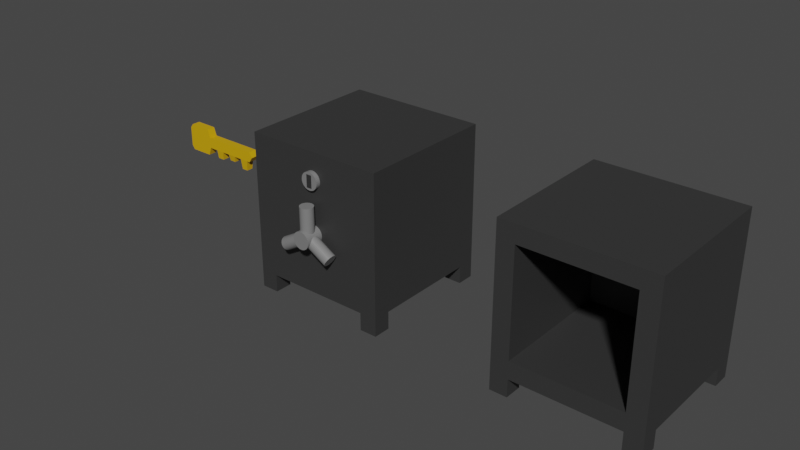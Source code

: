 # Source: SafeandKey.blend  (saved by Blender 3.3.6; exported with 4.5.12 LTS)
import bpy
from mathutils import Matrix  # noqa: F401  (used for matrix-valued properties, if any)

bpy.ops.wm.read_factory_settings(use_empty=True)
scene = bpy.context.scene
scene.name = 'Scene'

# ---- collections
col_collection = bpy.data.collections.new('Collection'); scene.collection.children.link(col_collection)

# ---- materials (node trees are filled in below, after node groups)
mat_gold = bpy.data.materials.new('Gold')
mat_gold.use_transparent_shadow = False
mat_dark_grey = bpy.data.materials.new('Dark Grey')
mat_dark_grey.use_transparent_shadow = False
mat_light_grey = bpy.data.materials.new('Light Grey')
mat_light_grey.use_transparent_shadow = False
mat_darker_grey = bpy.data.materials.new('Darker Grey')
mat_darker_grey.use_transparent_shadow = False

# ---- material node trees
mat_gold.use_nodes = True; mat_gold.node_tree.nodes.clear()
_N = mat_gold.node_tree.nodes; _L = mat_gold.node_tree.links
n0 = _N.new('ShaderNodeBsdfPrincipled'); n0.name = 'Principled BSDF'; n0.location = (10, 300)
n0.distribution = 'GGX'
n0.subsurface_method = 'RANDOM_WALK_SKIN'
n0.inputs[0].default_value = (0.6731, 0.3818, 0.001078, 1.0)
n0.inputs[3].default_value = 1.45
n0.inputs[27].default_value = (0.0, 0.0, 0.0, 1.0)
n0.inputs[28].default_value = 1.0
n1 = _N.new('ShaderNodeOutputMaterial'); n1.name = 'Material Output'; n1.location = (300, 300)
_L.new(n0.outputs[0], n1.inputs[0])
n1.is_active_output = True
mat_dark_grey.use_nodes = True; mat_dark_grey.node_tree.nodes.clear()
_N = mat_dark_grey.node_tree.nodes; _L = mat_dark_grey.node_tree.links
n0 = _N.new('ShaderNodeBsdfPrincipled'); n0.name = 'Principled BSDF'; n0.location = (10, 300)
n0.distribution = 'GGX'
n0.subsurface_method = 'RANDOM_WALK_SKIN'
n0.inputs[0].default_value = (0.03583, 0.03583, 0.03583, 1.0)
n0.inputs[3].default_value = 1.45
n0.inputs[27].default_value = (0.0, 0.0, 0.0, 1.0)
n0.inputs[28].default_value = 1.0
n1 = _N.new('ShaderNodeOutputMaterial'); n1.name = 'Material Output'; n1.location = (300, 300)
_L.new(n0.outputs[0], n1.inputs[0])
n1.is_active_output = True
mat_light_grey.use_nodes = True; mat_light_grey.node_tree.nodes.clear()
_N = mat_light_grey.node_tree.nodes; _L = mat_light_grey.node_tree.links
n0 = _N.new('ShaderNodeBsdfPrincipled'); n0.name = 'Principled BSDF'; n0.location = (10, 300)
n0.distribution = 'GGX'
n0.subsurface_method = 'RANDOM_WALK_SKIN'
n0.inputs[0].default_value = (0.2, 0.2, 0.2, 1.0)
n0.inputs[3].default_value = 1.45
n0.inputs[27].default_value = (0.0, 0.0, 0.0, 1.0)
n0.inputs[28].default_value = 1.0
n1 = _N.new('ShaderNodeOutputMaterial'); n1.name = 'Material Output'; n1.location = (300, 300)
_L.new(n0.outputs[0], n1.inputs[0])
n1.is_active_output = True
mat_darker_grey.use_nodes = True; mat_darker_grey.node_tree.nodes.clear()
_N = mat_darker_grey.node_tree.nodes; _L = mat_darker_grey.node_tree.links
n0 = _N.new('ShaderNodeBsdfPrincipled'); n0.name = 'Principled BSDF'; n0.location = (10, 300)
n0.distribution = 'GGX'
n0.subsurface_method = 'RANDOM_WALK_SKIN'
n0.inputs[0].default_value = (0.03, 0.03, 0.03, 1.0)
n0.inputs[3].default_value = 1.45
n0.inputs[27].default_value = (0.0, 0.0, 0.0, 1.0)
n0.inputs[28].default_value = 1.0
n1 = _N.new('ShaderNodeOutputMaterial'); n1.name = 'Material Output'; n1.location = (300, 300)
_L.new(n0.outputs[0], n1.inputs[0])
n1.is_active_output = True

# ---- world
world_world = bpy.data.worlds.new('World'); scene.world = world_world
world_world.use_nodes = True; world_world.node_tree.nodes.clear()
_N = world_world.node_tree.nodes; _L = world_world.node_tree.links
n0 = _N.new('ShaderNodeOutputWorld'); n0.name = 'World Output'; n0.location = (300, 300)
n1 = _N.new('ShaderNodeBackground'); n1.name = 'Background'; n1.location = (10, 300)
n1.inputs[0].default_value = (0.05088, 0.05088, 0.05088, 1.0)
_L.new(n1.outputs[0], n0.inputs[0])
n0.is_active_output = True
world_world.color = (0.05088, 0.05088, 0.05088)
world_world.use_sun_shadow = False
world_world.sun_shadow_jitter_overblur = 0.0

# ---- meshes
me_cube_001 = bpy.data.meshes.new('Cube.001')
me_cube_001.from_pydata([(-1.0, -1.0, -0.63), (-1.0, -1.0, 0.63), (-1.0, 1.0, -0.63), (-1.0, 1.0, 0.63), (0.6407, -1.0, -0.63), (0.6576, -1.0, 0.63), (0.6407, 1.0, -0.63), (0.6576, 1.0, 0.63), (0.5271, 1.0, -0.63), (0.2771, 1.0, -0.63), (0.02713, 1.0, -0.63), (-0.2229, 1.0, -0.63), (-0.4729, 1.0, -0.63), (-0.7229, 1.0, -0.63), (-0.8336, 1.0, -0.63), (-0.8336, 1.0, 0.63), (-0.7229, 1.0, 0.63), (-0.4729, 1.0, 0.63), (-0.2229, 1.0, 0.63), (0.02713, 1.0, 0.63), (0.2771, 1.0, 0.63), (0.5271, 1.0, 0.63), (-0.8336, -1.0, -0.63), (-0.7229, -1.0, -0.63), (-0.4729, -1.0, -0.63), (-0.2229, -1.0, -0.63), (0.02713, -1.0, -0.63), (0.2771, -1.0, -0.63), (0.5271, -1.0, -0.63), (0.5271, -1.0, 0.63), (0.2771, -1.0, 0.63), (0.02713, -1.0, 0.63), (-0.2229, -1.0, 0.63), (-0.4729, -1.0, 0.63), (-0.7229, -1.0, 0.63), (-0.8336, -1.0, 0.63), (0.4983, 0.7692, -1.864), (0.306, 0.7692, -1.864), (0.306, -0.7692, -1.864), (0.4983, -0.7692, -1.864), (-0.002708, 0.7613, -1.354), (-0.193, 0.7613, -1.354), (-0.193, -0.7613, -1.354), (-0.002708, -0.7613, -1.354), (-0.4969, 0.8081, -1.616), (-0.6989, 0.8081, -1.616), (-0.6989, -0.8081, -1.616), (-0.4969, -0.8081, -1.616), (-1.74, 1.0, -1.596), (-1.74, -1.0, -1.596), (-1.74, -1.0, 1.596), (-1.74, 1.0, 1.596), (-1.082, 1.0, -1.596), (-1.082, 1.0, 1.596), (-1.082, -1.0, 1.596), (-1.082, -1.0, -1.596), (-1.821, 1.0, -1.133), (-1.821, -1.0, -1.133), (-1.821, -1.0, 1.133), (-1.821, 1.0, 1.133), (-1.0, -1.0, 0.0), (-1.0, 1.0, 0.0), (0.7443, 1.0, 0.0), (0.7443, -1.0, 0.0), (0.5271, -1.0, 0.0), (0.2771, -1.0, 0.0), (0.02713, -1.0, 0.0), (-0.2229, -1.0, 0.0), (-0.4729, -1.0, 0.0), (-0.7229, -1.0, 0.0), (-0.8336, -1.0, 0.0), (-0.8336, 1.0, 0.0), (-0.7229, 1.0, 0.0), (-0.4729, 1.0, 0.0), (-0.2229, 1.0, 0.0), (0.02713, 1.0, 0.0), (0.2771, 1.0, 0.0), (0.5271, 1.0, 0.0), (-1.74, -1.0, 0.0), (-1.74, 1.0, 0.0), (-1.082, -1.0, 0.0), (-1.082, 1.0, 0.0), (-1.821, -1.0, 0.0), (-1.821, 1.0, 0.0)], [], [(81, 52, 48, 79), (77, 21, 7, 62), (62, 7, 5, 63), (70, 35, 1, 60), (8, 6, 4, 28), (15, 3, 1, 35), (7, 21, 29, 5), (21, 20, 30, 29), (20, 19, 31, 30), (19, 18, 32, 31), (18, 17, 33, 32), (17, 16, 34, 33), (16, 15, 35, 34), (2, 14, 22, 0), (14, 13, 23, 22), (12, 24, 47, 44), (12, 11, 25, 24), (10, 26, 43, 40), (10, 9, 27, 26), (28, 27, 38, 39), (63, 5, 29, 64), (64, 29, 30, 65), (65, 30, 31, 66), (66, 31, 32, 67), (67, 32, 33, 68), (68, 33, 34, 69), (69, 34, 35, 70), (61, 3, 15, 71), (71, 15, 16, 72), (72, 16, 17, 73), (73, 17, 18, 74), (74, 18, 19, 75), (75, 19, 20, 76), (76, 20, 21, 77), (37, 36, 39, 38), (27, 9, 37, 38), (9, 8, 36, 37), (8, 28, 39, 36), (41, 40, 43, 42), (26, 25, 42, 43), (25, 11, 41, 42), (11, 10, 40, 41), (45, 44, 47, 46), (13, 12, 44, 45), (24, 23, 46, 47), (23, 13, 45, 46), (79, 48, 56, 83), (80, 54, 50, 78), (54, 53, 51, 50), (52, 55, 49, 48), (2, 0, 55, 52), (1, 3, 53, 54), (60, 1, 54, 80), (61, 2, 52, 81), (82, 58, 59, 83), (78, 50, 58, 82), (50, 51, 59, 58), (48, 49, 57, 56), (49, 78, 82, 57), (57, 82, 83, 56), (3, 61, 81, 53), (0, 60, 80, 55), (55, 80, 78, 49), (51, 79, 83, 59), (9, 76, 77, 8), (10, 75, 76, 9), (11, 74, 75, 10), (12, 73, 74, 11), (13, 72, 73, 12), (14, 71, 72, 13), (2, 61, 71, 14), (23, 69, 70, 22), (24, 68, 69, 23), (25, 67, 68, 24), (26, 66, 67, 25), (27, 65, 66, 26), (28, 64, 65, 27), (4, 63, 64, 28), (22, 70, 60, 0), (6, 62, 63, 4), (8, 77, 62, 6), (53, 81, 79, 51)])
_uv = me_cube_001.uv_layers.new(name='UVMap')
_uv.uv.foreach_set('vector', [0.5, 0.25, 0.375, 0.25, 0.375, 0.25, 0.5, 0.25, 0.5, 0.4688, 0.625, 0.4688, 0.625, 0.5, 0.5, 0.5, 0.5, 0.5, 0.625, 0.5, 0.625, 0.75, 0.5, 0.75, 0.5, 0.9688, 0.625, 0.9688, 0.625, 1.0, 0.5, 1.0, 0.3438, 0.5, 0.375, 0.5, 0.375, 0.75, 0.3438, 0.75, 0.8438, 0.5, 0.875, 0.5, 0.875, 0.75, 0.8438, 0.75, 0.625, 0.5, 0.6562, 0.5, 0.6562, 0.75, 0.625, 0.75, 0.6562, 0.5, 0.6875, 0.5, 0.6875, 0.75, 0.6562, 0.75, 0.6875, 0.5, 0.7188, 0.5, 0.7188, 0.75, 0.6875, 0.75, 0.7188, 0.5, 0.75, 0.5, 0.75, 0.75, 0.7188, 0.75, 0.75, 0.5, 0.7812, 0.5, 0.7812, 0.75, 0.75, 0.75, 0.7812, 0.5, 0.8125, 0.5, 0.8125, 0.75, 0.7812, 0.75, 0.8125, 0.5, 0.8438, 0.5, 0.8438, 0.75, 0.8125, 0.75, 0.125, 0.5, 0.1562, 0.5, 0.1562, 0.75, 0.125, 0.75, 0.1562, 0.5, 0.1875, 0.5, 0.1875, 0.75, 0.1562, 0.75, 0.2188, 0.5, 0.2188, 0.75, 0.2188, 0.75, 0.2188, 0.5, 0.2188, 0.5, 0.25, 0.5, 0.25, 0.75, 0.2188, 0.75, 0.2812, 0.5, 0.2812, 0.75, 0.2812, 0.75, 0.2812, 0.5, 0.2812, 0.5, 0.3125, 0.5, 0.3125, 0.75, 0.2812, 0.75, 0.375, 0.7812, 0.375, 0.8125, 0.375, 0.8125, 0.375, 0.7812, 0.5, 0.75, 0.625, 0.75, 0.625, 0.7812, 0.5, 0.7812, 0.5, 0.7812, 0.625, 0.7812, 0.625, 0.8125, 0.5, 0.8125, 0.5, 0.8125, 0.625, 0.8125, 0.625, 0.8438, 0.5, 0.8438, 0.5, 0.8438, 0.625, 0.8438, 0.625, 0.875, 0.5, 0.875, 0.5, 0.875, 0.625, 0.875, 0.625, 0.9062, 0.5, 0.9062, 0.5, 0.9062, 0.625, 0.9062, 0.625, 0.9375, 0.5, 0.9375, 0.5, 0.9375, 0.625, 0.9375, 0.625, 0.9688, 0.5, 0.9688, 0.5, 0.25, 0.625, 0.25, 0.625, 0.2812, 0.5, 0.2812, 0.5, 0.2812, 0.625, 0.2812, 0.625, 0.3125, 0.5, 0.3125, 0.5, 0.3125, 0.625, 0.3125, 0.625, 0.3438, 0.5, 0.3438, 0.5, 0.3438, 0.625, 0.3438, 0.625, 0.375, 0.5, 0.375, 0.5, 0.375, 0.625, 0.375, 0.625, 0.4062, 0.5, 0.4062, 0.5, 0.4062, 0.625, 0.4062, 0.625, 0.4375, 0.5, 0.4375, 0.5, 0.4375, 0.625, 0.4375, 0.625, 0.4688, 0.5, 0.4688, 0.3125, 0.5, 0.3438, 0.5, 0.3438, 0.75, 0.3125, 0.75, 0.3125, 0.75, 0.3125, 0.5, 0.3125, 0.5, 0.3125, 0.75, 0.375, 0.4375, 0.375, 0.4688, 0.375, 0.4688, 0.375, 0.4375, 0.3438, 0.5, 0.3438, 0.75, 0.3438, 0.75, 0.3438, 0.5, 0.25, 0.5, 0.2812, 0.5, 0.2812, 0.75, 0.25, 0.75, 0.375, 0.8438, 0.375, 0.875, 0.375, 0.875, 0.375, 0.8438, 0.25, 0.75, 0.25, 0.5, 0.25, 0.5, 0.25, 0.75, 0.375, 0.375, 0.375, 0.4062, 0.375, 0.4062, 0.375, 0.375, 0.1875, 0.5, 0.2188, 0.5, 0.2188, 0.75, 0.1875, 0.75, 0.375, 0.3125, 0.375, 0.3438, 0.375, 0.3438, 0.375, 0.3125, 0.375, 0.9062, 0.375, 0.9375, 0.375, 0.9375, 0.375, 0.9062, 0.1875, 0.75, 0.1875, 0.5, 0.1875, 0.5, 0.1875, 0.75, 0.5, 0.25, 0.375, 0.25, 0.375, 0.25, 0.5, 0.25, 0.5, 1.0, 0.625, 1.0, 0.625, 1.0, 0.5, 1.0, 0.875, 0.75, 0.875, 0.5, 0.875, 0.5, 0.875, 0.75, 0.125, 0.5, 0.125, 0.75, 0.125, 0.75, 0.125, 0.5, 0.125, 0.5, 0.125, 0.75, 0.125, 0.75, 0.125, 0.5, 0.875, 0.75, 0.875, 0.5, 0.875, 0.5, 0.875, 0.75, 0.5, 1.0, 0.625, 1.0, 0.625, 1.0, 0.5, 1.0, 0.5, 0.25, 0.375, 0.25, 0.375, 0.25, 0.5, 0.25, 0.5, 0.0, 0.625, 0.0, 0.625, 0.25, 0.5, 0.25, 0.5, 1.0, 0.625, 1.0, 0.625, 1.0, 0.5, 1.0, 0.875, 0.75, 0.875, 0.5, 0.875, 0.5, 0.875, 0.75, 0.125, 0.5, 0.125, 0.75, 0.125, 0.75, 0.125, 0.5, 0.375, 1.0, 0.5, 1.0, 0.5, 1.0, 0.375, 1.0, 0.375, 0.0, 0.5, 0.0, 0.5, 0.25, 0.375, 0.25, 0.625, 0.25, 0.5, 0.25, 0.5, 0.25, 0.625, 0.25, 0.375, 1.0, 0.5, 1.0, 0.5, 1.0, 0.375, 1.0, 0.375, 1.0, 0.5, 1.0, 0.5, 1.0, 0.375, 1.0, 0.625, 0.25, 0.5, 0.25, 0.5, 0.25, 0.625, 0.25, 0.375, 0.4375, 0.5, 0.4375, 0.5, 0.4688, 0.375, 0.4688, 0.375, 0.4062, 0.5, 0.4062, 0.5, 0.4375, 0.375, 0.4375, 0.375, 0.375, 0.5, 0.375, 0.5, 0.4062, 0.375, 0.4062, 0.375, 0.3438, 0.5, 0.3438, 0.5, 0.375, 0.375, 0.375, 0.375, 0.3125, 0.5, 0.3125, 0.5, 0.3438, 0.375, 0.3438, 0.375, 0.2812, 0.5, 0.2812, 0.5, 0.3125, 0.375, 0.3125, 0.375, 0.25, 0.5, 0.25, 0.5, 0.2812, 0.375, 0.2812, 0.375, 0.9375, 0.5, 0.9375, 0.5, 0.9688, 0.375, 0.9688, 0.375, 0.9062, 0.5, 0.9062, 0.5, 0.9375, 0.375, 0.9375, 0.375, 0.875, 0.5, 0.875, 0.5, 0.9062, 0.375, 0.9062, 0.375, 0.8438, 0.5, 0.8438, 0.5, 0.875, 0.375, 0.875, 0.375, 0.8125, 0.5, 0.8125, 0.5, 0.8438, 0.375, 0.8438, 0.375, 0.7812, 0.5, 0.7812, 0.5, 0.8125, 0.375, 0.8125, 0.375, 0.75, 0.5, 0.75, 0.5, 0.7812, 0.375, 0.7812, 0.375, 0.9688, 0.5, 0.9688, 0.5, 1.0, 0.375, 1.0, 0.375, 0.5, 0.5, 0.5, 0.5, 0.75, 0.375, 0.75, 0.375, 0.4688, 0.5, 0.4688, 0.5, 0.5, 0.375, 0.5, 0.625, 0.25, 0.5, 0.25, 0.5, 0.25, 0.625, 0.25])
me_cube_001.materials.append(mat_gold)
me_cube_001.update()
me_cube_002 = bpy.data.meshes.new('Cube.002')
me_cube_002.from_pydata([(-1.0, -1.0, -1.0), (-1.0, -1.0, 1.0), (-1.0, 1.0, -1.0), (-1.0, 1.0, 1.0), (1.0, -1.0, -1.0), (1.0, -1.0, 1.0), (1.0, 1.0, -1.0), (1.0, 1.0, 1.0)], [], [(0, 1, 3, 2), (2, 3, 7, 6), (6, 7, 5, 4), (4, 5, 1, 0), (2, 6, 4, 0), (7, 3, 1, 5)])
_uv = me_cube_002.uv_layers.new(name='UVMap')
_uv.uv.foreach_set('vector', [0.375, 0.0, 0.625, 0.0, 0.625, 0.25, 0.375, 0.25, 0.375, 0.25, 0.625, 0.25, 0.625, 0.5, 0.375, 0.5, 0.375, 0.5, 0.625, 0.5, 0.625, 0.75, 0.375, 0.75, 0.375, 0.75, 0.625, 0.75, 0.625, 1.0, 0.375, 1.0, 0.125, 0.5, 0.375, 0.5, 0.375, 0.75, 0.125, 0.75, 0.625, 0.5, 0.875, 0.5, 0.875, 0.75, 0.625, 0.75])
me_cube_002.materials.append(mat_dark_grey)
me_cube_002.update()
me_cylinder_003 = bpy.data.meshes.new('Cylinder.003')
me_cylinder_003.from_pydata([(0.0, 1.0, -1.0), (0.0, 1.0, 1.0), (0.1951, 0.9808, -1.0), (0.1951, 0.9808, 1.0), (0.3827, 0.9239, -1.0), (0.3827, 0.9239, 1.0), (0.5556, 0.8315, -1.0), (0.5556, 0.8315, 1.0), (0.7071, 0.7071, -1.0), (0.7071, 0.7071, 1.0), (0.8315, 0.5556, -1.0), (0.8315, 0.5556, 1.0), (0.9239, 0.3827, -1.0), (0.9239, 0.3827, 1.0), (0.9808, 0.1951, -1.0), (0.9808, 0.1951, 1.0), (1.0, -4.371e-08, -1.0), (1.0, -4.371e-08, 1.0), (0.9808, -0.1951, -1.0), (0.9808, -0.1951, 1.0), (0.9239, -0.3827, -1.0), (0.9239, -0.3827, 1.0), (0.8315, -0.5556, -1.0), (0.8315, -0.5556, 1.0), (0.7071, -0.7071, -1.0), (0.7071, -0.7071, 1.0), (0.5556, -0.8315, -1.0), (0.5556, -0.8315, 1.0), (0.3827, -0.9239, -1.0), (0.3827, -0.9239, 1.0), (0.1951, -0.9808, -1.0), (0.1951, -0.9808, 1.0), (-8.742e-08, -1.0, -1.0), (-8.742e-08, -1.0, 1.0), (-0.1951, -0.9808, -1.0), (-0.1951, -0.9808, 1.0), (-0.3827, -0.9239, -1.0), (-0.3827, -0.9239, 1.0), (-0.5556, -0.8315, -1.0), (-0.5556, -0.8315, 1.0), (-0.7071, -0.7071, -1.0), (-0.7071, -0.7071, 1.0), (-0.8315, -0.5556, -1.0), (-0.8315, -0.5556, 1.0), (-0.9239, -0.3827, -1.0), (-0.9239, -0.3827, 1.0), (-0.9808, -0.1951, -1.0), (-0.9808, -0.1951, 1.0), (-1.0, 1.192e-08, -1.0), (-1.0, 1.192e-08, 1.0), (-0.9808, 0.1951, -1.0), (-0.9808, 0.1951, 1.0), (-0.9239, 0.3827, -1.0), (-0.9239, 0.3827, 1.0), (-0.8315, 0.5556, -1.0), (-0.8315, 0.5556, 1.0), (-0.7071, 0.7071, -1.0), (-0.7071, 0.7071, 1.0), (-0.5556, 0.8315, -1.0), (-0.5556, 0.8315, 1.0), (-0.3827, 0.9239, -1.0), (-0.3827, 0.9239, 1.0), (-0.1951, 0.9808, -1.0), (-0.1951, 0.9808, 1.0), (0.0, 0.5, -0.75), (0.0, 3.5, -0.75), (0.1463, 0.5, -0.7356), (0.1463, 3.5, -0.7356), (0.287, 0.5, -0.6929), (0.287, 3.5, -0.6929), (0.4167, 0.5, -0.6236), (0.4167, 3.5, -0.6236), (0.5303, 0.5, -0.5303), (0.5303, 3.5, -0.5303), (0.6236, 0.5, -0.4167), (0.6236, 3.5, -0.4167), (0.6929, 0.5, -0.287), (0.6929, 3.5, -0.287), (0.7356, 0.5, -0.1463), (0.7356, 3.5, -0.1463), (0.75, 0.5, 9.835e-08), (0.75, 3.5, -3.278e-08), (0.7356, 0.5, 0.1463), (0.7356, 3.5, 0.1463), (0.6929, 0.5, 0.287), (0.6929, 3.5, 0.287), (0.6236, 0.5, 0.4167), (0.6236, 3.5, 0.4167), (0.5303, 0.5, 0.5303), (0.5303, 3.5, 0.5303), (0.4167, 0.5, 0.6236), (0.4167, 3.5, 0.6236), (0.287, 0.5, 0.6929), (0.287, 3.5, 0.6929), (0.1463, 0.5, 0.7356), (0.1463, 3.5, 0.7356), (-6.557e-08, 0.5, 0.75), (-6.557e-08, 3.5, 0.75), (-0.1463, 0.5, 0.7356), (-0.1463, 3.5, 0.7356), (-0.287, 0.5, 0.6929), (-0.287, 3.5, 0.6929), (-0.4167, 0.5, 0.6236), (-0.4167, 3.5, 0.6236), (-0.5303, 0.5, 0.5303), (-0.5303, 3.5, 0.5303), (-0.6236, 0.5, 0.4167), (-0.6236, 3.5, 0.4167), (-0.6929, 0.5, 0.287), (-0.6929, 3.5, 0.287), (-0.7356, 0.5, 0.1463), (-0.7356, 3.5, 0.1463), (-0.75, 0.5, 5.662e-08), (-0.75, 3.5, -7.451e-08), (-0.7356, 0.5, -0.1463), (-0.7356, 3.5, -0.1463), (-0.6929, 0.5, -0.287), (-0.6929, 3.5, -0.287), (-0.6236, 0.5, -0.4167), (-0.6236, 3.5, -0.4167), (-0.5303, 0.5, -0.5303), (-0.5303, 3.5, -0.5303), (-0.4167, 0.5, -0.6236), (-0.4167, 3.5, -0.6236), (-0.287, 0.5, -0.6929), (-0.287, 3.5, -0.6929), (-0.1463, 0.5, -0.7356), (-0.1463, 3.5, -0.7356), (0.376, -0.15, -0.75), (2.974, -1.65, -0.75), (0.3028, -0.2767, -0.7356), (2.901, -1.777, -0.7356), (0.2325, -0.3986, -0.6929), (2.831, -1.899, -0.6929), (0.1676, -0.5109, -0.6236), (2.766, -2.011, -0.6236), (0.1108, -0.6093, -0.5303), (2.709, -2.109, -0.5303), (0.06416, -0.6901, -0.4167), (2.662, -2.19, -0.4167), (0.02951, -0.7501, -0.287), (2.628, -2.25, -0.287), (0.008168, -0.787, -0.1463), (2.606, -2.287, -0.1463), (0.0009621, -0.7995, 9.821e-07), (2.599, -2.3, 1.048e-06), (0.008168, -0.787, 0.1463), (2.606, -2.287, 0.1463), (0.02951, -0.7501, 0.287), (2.628, -2.25, 0.287), (0.06416, -0.6901, 0.4167), (2.662, -2.19, 0.4167), (0.1108, -0.6093, 0.5303), (2.709, -2.109, 0.5303), (0.1676, -0.5109, 0.6236), (2.766, -2.011, 0.6236), (0.2325, -0.3986, 0.6929), (2.831, -1.899, 0.6929), (0.3028, -0.2767, 0.7356), (2.901, -1.777, 0.7356), (0.376, -0.15, 0.75), (2.974, -1.65, 0.75), (0.4491, -0.02329, 0.7356), (3.047, -1.523, 0.7356), (0.5195, 0.09856, 0.6929), (3.118, -1.401, 0.6929), (0.5843, 0.2109, 0.6236), (3.182, -1.289, 0.6236), (0.6411, 0.3093, 0.5303), (3.239, -1.191, 0.5303), (0.6878, 0.3901, 0.4167), (3.286, -1.11, 0.4167), (0.7224, 0.4501, 0.287), (3.32, -1.05, 0.287), (0.7438, 0.487, 0.1463), (3.342, -1.013, 0.1463), (0.751, 0.4995, 8.836e-07), (3.349, -1.0, 9.491e-07), (0.7438, 0.487, -0.1463), (3.342, -1.013, -0.1463), (0.7224, 0.4501, -0.287), (3.32, -1.05, -0.287), (0.6878, 0.3901, -0.4167), (3.286, -1.11, -0.4167), (0.6411, 0.3093, -0.5303), (3.239, -1.191, -0.5303), (0.5843, 0.2109, -0.6236), (3.182, -1.289, -0.6236), (0.5195, 0.09856, -0.6929), (3.118, -1.401, -0.6929), (0.4491, -0.02329, -0.7356), (3.047, -1.523, -0.7356), (-0.376, -0.15, -0.75), (-2.974, -1.65, -0.75), (-0.4491, -0.02329, -0.7356), (-3.047, -1.523, -0.7356), (-0.5195, 0.09856, -0.6929), (-3.118, -1.401, -0.6929), (-0.5843, 0.2109, -0.6236), (-3.182, -1.289, -0.6236), (-0.6411, 0.3093, -0.5303), (-3.239, -1.191, -0.5303), (-0.6878, 0.3901, -0.4167), (-3.286, -1.11, -0.4167), (-0.7224, 0.4501, -0.287), (-3.32, -1.05, -0.287), (-0.7438, 0.487, -0.1463), (-3.342, -1.013, -0.1463), (-0.751, 0.4995, 9.253e-07), (-3.349, -1.0, 9.909e-07), (-0.7438, 0.487, 0.1463), (-3.342, -1.013, 0.1463), (-0.7224, 0.4501, 0.287), (-3.32, -1.05, 0.287), (-0.6878, 0.3901, 0.4167), (-3.286, -1.11, 0.4167), (-0.6411, 0.3093, 0.5303), (-3.239, -1.191, 0.5303), (-0.5843, 0.2109, 0.6236), (-3.182, -1.289, 0.6236), (-0.5195, 0.09856, 0.6929), (-3.118, -1.401, 0.6929), (-0.4491, -0.02329, 0.7356), (-3.047, -1.523, 0.7356), (-0.376, -0.15, 0.75), (-2.974, -1.65, 0.75), (-0.3028, -0.2767, 0.7356), (-2.901, -1.777, 0.7356), (-0.2325, -0.3986, 0.6929), (-2.831, -1.899, 0.6929), (-0.1676, -0.5109, 0.6236), (-2.766, -2.011, 0.6236), (-0.1108, -0.6093, 0.5303), (-2.709, -2.109, 0.5303), (-0.06416, -0.6901, 0.4167), (-2.662, -2.19, 0.4167), (-0.02951, -0.7501, 0.287), (-2.628, -2.25, 0.287), (-0.008168, -0.787, 0.1463), (-2.606, -2.287, 0.1463), (-0.0009623, -0.7995, 9.403e-07), (-2.599, -2.3, 1.006e-06), (-0.008168, -0.787, -0.1463), (-2.606, -2.287, -0.1463), (-0.02951, -0.7501, -0.287), (-2.628, -2.25, -0.287), (-0.06416, -0.6901, -0.4167), (-2.662, -2.19, -0.4167), (-0.1108, -0.6093, -0.5303), (-2.709, -2.109, -0.5303), (-0.1676, -0.5109, -0.6236), (-2.766, -2.011, -0.6236), (-0.2325, -0.3986, -0.6929), (-2.831, -1.899, -0.6929), (-0.3028, -0.2767, -0.7356), (-2.901, -1.777, -0.7356)], [], [(0, 1, 3, 2), (2, 3, 5, 4), (4, 5, 7, 6), (6, 7, 9, 8), (8, 9, 11, 10), (10, 11, 13, 12), (12, 13, 15, 14), (14, 15, 17, 16), (16, 17, 19, 18), (18, 19, 21, 20), (20, 21, 23, 22), (22, 23, 25, 24), (24, 25, 27, 26), (26, 27, 29, 28), (28, 29, 31, 30), (30, 31, 33, 32), (32, 33, 35, 34), (34, 35, 37, 36), (36, 37, 39, 38), (38, 39, 41, 40), (40, 41, 43, 42), (42, 43, 45, 44), (44, 45, 47, 46), (46, 47, 49, 48), (48, 49, 51, 50), (50, 51, 53, 52), (52, 53, 55, 54), (54, 55, 57, 56), (56, 57, 59, 58), (58, 59, 61, 60), (3, 1, 63, 61, 59, 57, 55, 53, 51, 49, 47, 45, 43, 41, 39, 37, 35, 33, 31, 29, 27, 25, 23, 21, 19, 17, 15, 13, 11, 9, 7, 5), (60, 61, 63, 62), (62, 63, 1, 0), (0, 2, 4, 6, 8, 10, 12, 14, 16, 18, 20, 22, 24, 26, 28, 30, 32, 34, 36, 38, 40, 42, 44, 46, 48, 50, 52, 54, 56, 58, 60, 62), (64, 65, 67, 66), (66, 67, 69, 68), (68, 69, 71, 70), (70, 71, 73, 72), (72, 73, 75, 74), (74, 75, 77, 76), (76, 77, 79, 78), (78, 79, 81, 80), (80, 81, 83, 82), (82, 83, 85, 84), (84, 85, 87, 86), (86, 87, 89, 88), (88, 89, 91, 90), (90, 91, 93, 92), (92, 93, 95, 94), (94, 95, 97, 96), (96, 97, 99, 98), (98, 99, 101, 100), (100, 101, 103, 102), (102, 103, 105, 104), (104, 105, 107, 106), (106, 107, 109, 108), (108, 109, 111, 110), (110, 111, 113, 112), (112, 113, 115, 114), (114, 115, 117, 116), (116, 117, 119, 118), (118, 119, 121, 120), (120, 121, 123, 122), (122, 123, 125, 124), (67, 65, 127, 125, 123, 121, 119, 117, 115, 113, 111, 109, 107, 105, 103, 101, 99, 97, 95, 93, 91, 89, 87, 85, 83, 81, 79, 77, 75, 73, 71, 69), (124, 125, 127, 126), (126, 127, 65, 64), (64, 66, 68, 70, 72, 74, 76, 78, 80, 82, 84, 86, 88, 90, 92, 94, 96, 98, 100, 102, 104, 106, 108, 110, 112, 114, 116, 118, 120, 122, 124, 126), (128, 129, 131, 130), (130, 131, 133, 132), (132, 133, 135, 134), (134, 135, 137, 136), (136, 137, 139, 138), (138, 139, 141, 140), (140, 141, 143, 142), (142, 143, 145, 144), (144, 145, 147, 146), (146, 147, 149, 148), (148, 149, 151, 150), (150, 151, 153, 152), (152, 153, 155, 154), (154, 155, 157, 156), (156, 157, 159, 158), (158, 159, 161, 160), (160, 161, 163, 162), (162, 163, 165, 164), (164, 165, 167, 166), (166, 167, 169, 168), (168, 169, 171, 170), (170, 171, 173, 172), (172, 173, 175, 174), (174, 175, 177, 176), (176, 177, 179, 178), (178, 179, 181, 180), (180, 181, 183, 182), (182, 183, 185, 184), (184, 185, 187, 186), (186, 187, 189, 188), (131, 129, 191, 189, 187, 185, 183, 181, 179, 177, 175, 173, 171, 169, 167, 165, 163, 161, 159, 157, 155, 153, 151, 149, 147, 145, 143, 141, 139, 137, 135, 133), (188, 189, 191, 190), (190, 191, 129, 128), (128, 130, 132, 134, 136, 138, 140, 142, 144, 146, 148, 150, 152, 154, 156, 158, 160, 162, 164, 166, 168, 170, 172, 174, 176, 178, 180, 182, 184, 186, 188, 190), (192, 193, 195, 194), (194, 195, 197, 196), (196, 197, 199, 198), (198, 199, 201, 200), (200, 201, 203, 202), (202, 203, 205, 204), (204, 205, 207, 206), (206, 207, 209, 208), (208, 209, 211, 210), (210, 211, 213, 212), (212, 213, 215, 214), (214, 215, 217, 216), (216, 217, 219, 218), (218, 219, 221, 220), (220, 221, 223, 222), (222, 223, 225, 224), (224, 225, 227, 226), (226, 227, 229, 228), (228, 229, 231, 230), (230, 231, 233, 232), (232, 233, 235, 234), (234, 235, 237, 236), (236, 237, 239, 238), (238, 239, 241, 240), (240, 241, 243, 242), (242, 243, 245, 244), (244, 245, 247, 246), (246, 247, 249, 248), (248, 249, 251, 250), (250, 251, 253, 252), (195, 193, 255, 253, 251, 249, 247, 245, 243, 241, 239, 237, 235, 233, 231, 229, 227, 225, 223, 221, 219, 217, 215, 213, 211, 209, 207, 205, 203, 201, 199, 197), (252, 253, 255, 254), (254, 255, 193, 192), (192, 194, 196, 198, 200, 202, 204, 206, 208, 210, 212, 214, 216, 218, 220, 222, 224, 226, 228, 230, 232, 234, 236, 238, 240, 242, 244, 246, 248, 250, 252, 254)])
_uv = me_cylinder_003.uv_layers.new(name='UVMap')
_uv.uv.foreach_set('vector', [1.0, 0.5, 1.0, 1.0, 0.9688, 1.0, 0.9688, 0.5, 0.9688, 0.5, 0.9688, 1.0, 0.9375, 1.0, 0.9375, 0.5, 0.9375, 0.5, 0.9375, 1.0, 0.9062, 1.0, 0.9062, 0.5, 0.9062, 0.5, 0.9062, 1.0, 0.875, 1.0, 0.875, 0.5, 0.875, 0.5, 0.875, 1.0, 0.8438, 1.0, 0.8438, 0.5, 0.8438, 0.5, 0.8438, 1.0, 0.8125, 1.0, 0.8125, 0.5, 0.8125, 0.5, 0.8125, 1.0, 0.7812, 1.0, 0.7812, 0.5, 0.7812, 0.5, 0.7812, 1.0, 0.75, 1.0, 0.75, 0.5, 0.75, 0.5, 0.75, 1.0, 0.7188, 1.0, 0.7188, 0.5, 0.7188, 0.5, 0.7188, 1.0, 0.6875, 1.0, 0.6875, 0.5, 0.6875, 0.5, 0.6875, 1.0, 0.6562, 1.0, 0.6562, 0.5, 0.6562, 0.5, 0.6562, 1.0, 0.625, 1.0, 0.625, 0.5, 0.625, 0.5, 0.625, 1.0, 0.5938, 1.0, 0.5938, 0.5, 0.5938, 0.5, 0.5938, 1.0, 0.5625, 1.0, 0.5625, 0.5, 0.5625, 0.5, 0.5625, 1.0, 0.5312, 1.0, 0.5312, 0.5, 0.5312, 0.5, 0.5312, 1.0, 0.5, 1.0, 0.5, 0.5, 0.5, 0.5, 0.5, 1.0, 0.4688, 1.0, 0.4688, 0.5, 0.4688, 0.5, 0.4688, 1.0, 0.4375, 1.0, 0.4375, 0.5, 0.4375, 0.5, 0.4375, 1.0, 0.4062, 1.0, 0.4062, 0.5, 0.4062, 0.5, 0.4062, 1.0, 0.375, 1.0, 0.375, 0.5, 0.375, 0.5, 0.375, 1.0, 0.3438, 1.0, 0.3438, 0.5, 0.3438, 0.5, 0.3438, 1.0, 0.3125, 1.0, 0.3125, 0.5, 0.3125, 0.5, 0.3125, 1.0, 0.2812, 1.0, 0.2812, 0.5, 0.2812, 0.5, 0.2812, 1.0, 0.25, 1.0, 0.25, 0.5, 0.25, 0.5, 0.25, 1.0, 0.2188, 1.0, 0.2188, 0.5, 0.2188, 0.5, 0.2188, 1.0, 0.1875, 1.0, 0.1875, 0.5, 0.1875, 0.5, 0.1875, 1.0, 0.1562, 1.0, 0.1562, 0.5, 0.1562, 0.5, 0.1562, 1.0, 0.125, 1.0, 0.125, 0.5, 0.125, 0.5, 0.125, 1.0, 0.09375, 1.0, 0.09375, 0.5, 0.09375, 0.5, 0.09375, 1.0, 0.0625, 1.0, 0.0625, 0.5, 0.2968, 0.4854, 0.25, 0.49, 0.2032, 0.4854, 0.1582, 0.4717, 0.1167, 0.4496, 0.08029, 0.4197, 0.05045, 0.3833, 0.02827, 0.3418, 0.01461, 0.2968, 0.01, 0.25, 0.01461, 0.2032, 0.02827, 0.1582, 0.05045, 0.1167, 0.08029, 0.08029, 0.1167, 0.05045, 0.1582, 0.02827, 0.2032, 0.01461, 0.25, 0.01, 0.2968, 0.01461, 0.3418, 0.02827, 0.3833, 0.05045, 0.4197, 0.08029, 0.4496, 0.1167, 0.4717, 0.1582, 0.4854, 0.2032, 0.49, 0.25, 0.4854, 0.2968, 0.4717, 0.3418, 0.4496, 0.3833, 0.4197, 0.4197, 0.3833, 0.4496, 0.3418, 0.4717, 0.0625, 0.5, 0.0625, 1.0, 0.03125, 1.0, 0.03125, 0.5, 0.03125, 0.5, 0.03125, 1.0, 0.0, 1.0, 0.0, 0.5, 0.75, 0.49, 0.7968, 0.4854, 0.8418, 0.4717, 0.8833, 0.4496, 0.9197, 0.4197, 0.9496, 0.3833, 0.9717, 0.3418, 0.9854, 0.2968, 0.99, 0.25, 0.9854, 0.2032, 0.9717, 0.1582, 0.9496, 0.1167, 0.9197, 0.08029, 0.8833, 0.05045, 0.8418, 0.02827, 0.7968, 0.01461, 0.75, 0.01, 0.7032, 0.01461, 0.6582, 0.02827, 0.6167, 0.05045, 0.5803, 0.08029, 0.5504, 0.1167, 0.5283, 0.1582, 0.5146, 0.2032, 0.51, 0.25, 0.5146, 0.2968, 0.5283, 0.3418, 0.5504, 0.3833, 0.5803, 0.4197, 0.6167, 0.4496, 0.6582, 0.4717, 0.7032, 0.4854, 1.0, 0.5, 1.0, 1.0, 0.9688, 1.0, 0.9688, 0.5, 0.9688, 0.5, 0.9688, 1.0, 0.9375, 1.0, 0.9375, 0.5, 0.9375, 0.5, 0.9375, 1.0, 0.9062, 1.0, 0.9062, 0.5, 0.9062, 0.5, 0.9062, 1.0, 0.875, 1.0, 0.875, 0.5, 0.875, 0.5, 0.875, 1.0, 0.8438, 1.0, 0.8438, 0.5, 0.8438, 0.5, 0.8438, 1.0, 0.8125, 1.0, 0.8125, 0.5, 0.8125, 0.5, 0.8125, 1.0, 0.7812, 1.0, 0.7812, 0.5, 0.7812, 0.5, 0.7812, 1.0, 0.75, 1.0, 0.75, 0.5, 0.75, 0.5, 0.75, 1.0, 0.7188, 1.0, 0.7188, 0.5, 0.7188, 0.5, 0.7188, 1.0, 0.6875, 1.0, 0.6875, 0.5, 0.6875, 0.5, 0.6875, 1.0, 0.6562, 1.0, 0.6562, 0.5, 0.6562, 0.5, 0.6562, 1.0, 0.625, 1.0, 0.625, 0.5, 0.625, 0.5, 0.625, 1.0, 0.5938, 1.0, 0.5938, 0.5, 0.5938, 0.5, 0.5938, 1.0, 0.5625, 1.0, 0.5625, 0.5, 0.5625, 0.5, 0.5625, 1.0, 0.5312, 1.0, 0.5312, 0.5, 0.5312, 0.5, 0.5312, 1.0, 0.5, 1.0, 0.5, 0.5, 0.5, 0.5, 0.5, 1.0, 0.4688, 1.0, 0.4688, 0.5, 0.4688, 0.5, 0.4688, 1.0, 0.4375, 1.0, 0.4375, 0.5, 0.4375, 0.5, 0.4375, 1.0, 0.4062, 1.0, 0.4062, 0.5, 0.4062, 0.5, 0.4062, 1.0, 0.375, 1.0, 0.375, 0.5, 0.375, 0.5, 0.375, 1.0, 0.3438, 1.0, 0.3438, 0.5, 0.3438, 0.5, 0.3438, 1.0, 0.3125, 1.0, 0.3125, 0.5, 0.3125, 0.5, 0.3125, 1.0, 0.2812, 1.0, 0.2812, 0.5, 0.2812, 0.5, 0.2812, 1.0, 0.25, 1.0, 0.25, 0.5, 0.25, 0.5, 0.25, 1.0, 0.2188, 1.0, 0.2188, 0.5, 0.2188, 0.5, 0.2188, 1.0, 0.1875, 1.0, 0.1875, 0.5, 0.1875, 0.5, 0.1875, 1.0, 0.1562, 1.0, 0.1562, 0.5, 0.1562, 0.5, 0.1562, 1.0, 0.125, 1.0, 0.125, 0.5, 0.125, 0.5, 0.125, 1.0, 0.09375, 1.0, 0.09375, 0.5, 0.09375, 0.5, 0.09375, 1.0, 0.0625, 1.0, 0.0625, 0.5, 0.2968, 0.4854, 0.25, 0.49, 0.2032, 0.4854, 0.1582, 0.4717, 0.1167, 0.4496, 0.08029, 0.4197, 0.05045, 0.3833, 0.02827, 0.3418, 0.01461, 0.2968, 0.01, 0.25, 0.01461, 0.2032, 0.02827, 0.1582, 0.05045, 0.1167, 0.08029, 0.08029, 0.1167, 0.05045, 0.1582, 0.02827, 0.2032, 0.01461, 0.25, 0.01, 0.2968, 0.01461, 0.3418, 0.02827, 0.3833, 0.05045, 0.4197, 0.08029, 0.4496, 0.1167, 0.4717, 0.1582, 0.4854, 0.2032, 0.49, 0.25, 0.4854, 0.2968, 0.4717, 0.3418, 0.4496, 0.3833, 0.4197, 0.4197, 0.3833, 0.4496, 0.3418, 0.4717, 0.0625, 0.5, 0.0625, 1.0, 0.03125, 1.0, 0.03125, 0.5, 0.03125, 0.5, 0.03125, 1.0, 0.0, 1.0, 0.0, 0.5, 0.75, 0.49, 0.7968, 0.4854, 0.8418, 0.4717, 0.8833, 0.4496, 0.9197, 0.4197, 0.9496, 0.3833, 0.9717, 0.3418, 0.9854, 0.2968, 0.99, 0.25, 0.9854, 0.2032, 0.9717, 0.1582, 0.9496, 0.1167, 0.9197, 0.08029, 0.8833, 0.05045, 0.8418, 0.02827, 0.7968, 0.01461, 0.75, 0.01, 0.7032, 0.01461, 0.6582, 0.02827, 0.6167, 0.05045, 0.5803, 0.08029, 0.5504, 0.1167, 0.5283, 0.1582, 0.5146, 0.2032, 0.51, 0.25, 0.5146, 0.2968, 0.5283, 0.3418, 0.5504, 0.3833, 0.5803, 0.4197, 0.6167, 0.4496, 0.6582, 0.4717, 0.7032, 0.4854, 1.0, 0.5, 1.0, 1.0, 0.9688, 1.0, 0.9688, 0.5, 0.9688, 0.5, 0.9688, 1.0, 0.9375, 1.0, 0.9375, 0.5, 0.9375, 0.5, 0.9375, 1.0, 0.9062, 1.0, 0.9062, 0.5, 0.9062, 0.5, 0.9062, 1.0, 0.875, 1.0, 0.875, 0.5, 0.875, 0.5, 0.875, 1.0, 0.8438, 1.0, 0.8438, 0.5, 0.8438, 0.5, 0.8438, 1.0, 0.8125, 1.0, 0.8125, 0.5, 0.8125, 0.5, 0.8125, 1.0, 0.7812, 1.0, 0.7812, 0.5, 0.7812, 0.5, 0.7812, 1.0, 0.75, 1.0, 0.75, 0.5, 0.75, 0.5, 0.75, 1.0, 0.7188, 1.0, 0.7188, 0.5, 0.7188, 0.5, 0.7188, 1.0, 0.6875, 1.0, 0.6875, 0.5, 0.6875, 0.5, 0.6875, 1.0, 0.6562, 1.0, 0.6562, 0.5, 0.6562, 0.5, 0.6562, 1.0, 0.625, 1.0, 0.625, 0.5, 0.625, 0.5, 0.625, 1.0, 0.5938, 1.0, 0.5938, 0.5, 0.5938, 0.5, 0.5938, 1.0, 0.5625, 1.0, 0.5625, 0.5, 0.5625, 0.5, 0.5625, 1.0, 0.5312, 1.0, 0.5312, 0.5, 0.5312, 0.5, 0.5312, 1.0, 0.5, 1.0, 0.5, 0.5, 0.5, 0.5, 0.5, 1.0, 0.4688, 1.0, 0.4688, 0.5, 0.4688, 0.5, 0.4688, 1.0, 0.4375, 1.0, 0.4375, 0.5, 0.4375, 0.5, 0.4375, 1.0, 0.4062, 1.0, 0.4062, 0.5, 0.4062, 0.5, 0.4062, 1.0, 0.375, 1.0, 0.375, 0.5, 0.375, 0.5, 0.375, 1.0, 0.3438, 1.0, 0.3438, 0.5, 0.3438, 0.5, 0.3438, 1.0, 0.3125, 1.0, 0.3125, 0.5, 0.3125, 0.5, 0.3125, 1.0, 0.2812, 1.0, 0.2812, 0.5, 0.2812, 0.5, 0.2812, 1.0, 0.25, 1.0, 0.25, 0.5, 0.25, 0.5, 0.25, 1.0, 0.2188, 1.0, 0.2188, 0.5, 0.2188, 0.5, 0.2188, 1.0, 0.1875, 1.0, 0.1875, 0.5, 0.1875, 0.5, 0.1875, 1.0, 0.1562, 1.0, 0.1562, 0.5, 0.1562, 0.5, 0.1562, 1.0, 0.125, 1.0, 0.125, 0.5, 0.125, 0.5, 0.125, 1.0, 0.09375, 1.0, 0.09375, 0.5, 0.09375, 0.5, 0.09375, 1.0, 0.0625, 1.0, 0.0625, 0.5, 0.2968, 0.4854, 0.25, 0.49, 0.2032, 0.4854, 0.1582, 0.4717, 0.1167, 0.4496, 0.08029, 0.4197, 0.05045, 0.3833, 0.02827, 0.3418, 0.01461, 0.2968, 0.01, 0.25, 0.01461, 0.2032, 0.02827, 0.1582, 0.05045, 0.1167, 0.08029, 0.08029, 0.1167, 0.05045, 0.1582, 0.02827, 0.2032, 0.01461, 0.25, 0.01, 0.2968, 0.01461, 0.3418, 0.02827, 0.3833, 0.05045, 0.4197, 0.08029, 0.4496, 0.1167, 0.4717, 0.1582, 0.4854, 0.2032, 0.49, 0.25, 0.4854, 0.2968, 0.4717, 0.3418, 0.4496, 0.3833, 0.4197, 0.4197, 0.3833, 0.4496, 0.3418, 0.4717, 0.0625, 0.5, 0.0625, 1.0, 0.03125, 1.0, 0.03125, 0.5, 0.03125, 0.5, 0.03125, 1.0, 0.0, 1.0, 0.0, 0.5, 0.75, 0.49, 0.7968, 0.4854, 0.8418, 0.4717, 0.8833, 0.4496, 0.9197, 0.4197, 0.9496, 0.3833, 0.9717, 0.3418, 0.9854, 0.2968, 0.99, 0.25, 0.9854, 0.2032, 0.9717, 0.1582, 0.9496, 0.1167, 0.9197, 0.08029, 0.8833, 0.05045, 0.8418, 0.02827, 0.7968, 0.01461, 0.75, 0.01, 0.7032, 0.01461, 0.6582, 0.02827, 0.6167, 0.05045, 0.5803, 0.08029, 0.5504, 0.1167, 0.5283, 0.1582, 0.5146, 0.2032, 0.51, 0.25, 0.5146, 0.2968, 0.5283, 0.3418, 0.5504, 0.3833, 0.5803, 0.4197, 0.6167, 0.4496, 0.6582, 0.4717, 0.7032, 0.4854, 1.0, 0.5, 1.0, 1.0, 0.9688, 1.0, 0.9688, 0.5, 0.9688, 0.5, 0.9688, 1.0, 0.9375, 1.0, 0.9375, 0.5, 0.9375, 0.5, 0.9375, 1.0, 0.9062, 1.0, 0.9062, 0.5, 0.9062, 0.5, 0.9062, 1.0, 0.875, 1.0, 0.875, 0.5, 0.875, 0.5, 0.875, 1.0, 0.8438, 1.0, 0.8438, 0.5, 0.8438, 0.5, 0.8438, 1.0, 0.8125, 1.0, 0.8125, 0.5, 0.8125, 0.5, 0.8125, 1.0, 0.7812, 1.0, 0.7812, 0.5, 0.7812, 0.5, 0.7812, 1.0, 0.75, 1.0, 0.75, 0.5, 0.75, 0.5, 0.75, 1.0, 0.7188, 1.0, 0.7188, 0.5, 0.7188, 0.5, 0.7188, 1.0, 0.6875, 1.0, 0.6875, 0.5, 0.6875, 0.5, 0.6875, 1.0, 0.6562, 1.0, 0.6562, 0.5, 0.6562, 0.5, 0.6562, 1.0, 0.625, 1.0, 0.625, 0.5, 0.625, 0.5, 0.625, 1.0, 0.5938, 1.0, 0.5938, 0.5, 0.5938, 0.5, 0.5938, 1.0, 0.5625, 1.0, 0.5625, 0.5, 0.5625, 0.5, 0.5625, 1.0, 0.5312, 1.0, 0.5312, 0.5, 0.5312, 0.5, 0.5312, 1.0, 0.5, 1.0, 0.5, 0.5, 0.5, 0.5, 0.5, 1.0, 0.4688, 1.0, 0.4688, 0.5, 0.4688, 0.5, 0.4688, 1.0, 0.4375, 1.0, 0.4375, 0.5, 0.4375, 0.5, 0.4375, 1.0, 0.4062, 1.0, 0.4062, 0.5, 0.4062, 0.5, 0.4062, 1.0, 0.375, 1.0, 0.375, 0.5, 0.375, 0.5, 0.375, 1.0, 0.3438, 1.0, 0.3438, 0.5, 0.3438, 0.5, 0.3438, 1.0, 0.3125, 1.0, 0.3125, 0.5, 0.3125, 0.5, 0.3125, 1.0, 0.2812, 1.0, 0.2812, 0.5, 0.2812, 0.5, 0.2812, 1.0, 0.25, 1.0, 0.25, 0.5, 0.25, 0.5, 0.25, 1.0, 0.2188, 1.0, 0.2188, 0.5, 0.2188, 0.5, 0.2188, 1.0, 0.1875, 1.0, 0.1875, 0.5, 0.1875, 0.5, 0.1875, 1.0, 0.1562, 1.0, 0.1562, 0.5, 0.1562, 0.5, 0.1562, 1.0, 0.125, 1.0, 0.125, 0.5, 0.125, 0.5, 0.125, 1.0, 0.09375, 1.0, 0.09375, 0.5, 0.09375, 0.5, 0.09375, 1.0, 0.0625, 1.0, 0.0625, 0.5, 0.2968, 0.4854, 0.25, 0.49, 0.2032, 0.4854, 0.1582, 0.4717, 0.1167, 0.4496, 0.08029, 0.4197, 0.05045, 0.3833, 0.02827, 0.3418, 0.01461, 0.2968, 0.01, 0.25, 0.01461, 0.2032, 0.02827, 0.1582, 0.05045, 0.1167, 0.08029, 0.08029, 0.1167, 0.05045, 0.1582, 0.02827, 0.2032, 0.01461, 0.25, 0.01, 0.2968, 0.01461, 0.3418, 0.02827, 0.3833, 0.05045, 0.4197, 0.08029, 0.4496, 0.1167, 0.4717, 0.1582, 0.4854, 0.2032, 0.49, 0.25, 0.4854, 0.2968, 0.4717, 0.3418, 0.4496, 0.3833, 0.4197, 0.4197, 0.3833, 0.4496, 0.3418, 0.4717, 0.0625, 0.5, 0.0625, 1.0, 0.03125, 1.0, 0.03125, 0.5, 0.03125, 0.5, 0.03125, 1.0, 0.0, 1.0, 0.0, 0.5, 0.75, 0.49, 0.7968, 0.4854, 0.8418, 0.4717, 0.8833, 0.4496, 0.9197, 0.4197, 0.9496, 0.3833, 0.9717, 0.3418, 0.9854, 0.2968, 0.99, 0.25, 0.9854, 0.2032, 0.9717, 0.1582, 0.9496, 0.1167, 0.9197, 0.08029, 0.8833, 0.05045, 0.8418, 0.02827, 0.7968, 0.01461, 0.75, 0.01, 0.7032, 0.01461, 0.6582, 0.02827, 0.6167, 0.05045, 0.5803, 0.08029, 0.5504, 0.1167, 0.5283, 0.1582, 0.5146, 0.2032, 0.51, 0.25, 0.5146, 0.2968, 0.5283, 0.3418, 0.5504, 0.3833, 0.5803, 0.4197, 0.6167, 0.4496, 0.6582, 0.4717, 0.7032, 0.4854])
me_cylinder_003.materials.append(mat_light_grey)
me_cylinder_003.update()
me_cube_008 = bpy.data.meshes.new('Cube.008')
me_cube_008.from_pydata([(-1.0, -1.0, -1.0), (-1.0, -1.0, 1.0), (-1.0, 1.0, -1.0), (-1.0, 1.0, 1.0), (1.0, -1.0, -1.0), (1.0, -1.0, 1.0), (1.0, 1.0, -1.0), (1.0, 1.0, 1.0)], [], [(0, 1, 3, 2), (2, 3, 7, 6), (6, 7, 5, 4), (4, 5, 1, 0), (2, 6, 4, 0), (7, 3, 1, 5)])
_uv = me_cube_008.uv_layers.new(name='UVMap')
_uv.uv.foreach_set('vector', [0.375, 0.0, 0.625, 0.0, 0.625, 0.25, 0.375, 0.25, 0.375, 0.25, 0.625, 0.25, 0.625, 0.5, 0.375, 0.5, 0.375, 0.5, 0.625, 0.5, 0.625, 0.75, 0.375, 0.75, 0.375, 0.75, 0.625, 0.75, 0.625, 1.0, 0.375, 1.0, 0.125, 0.5, 0.375, 0.5, 0.375, 0.75, 0.125, 0.75, 0.625, 0.5, 0.875, 0.5, 0.875, 0.75, 0.625, 0.75])
me_cube_008.materials.append(mat_dark_grey)
me_cube_008.update()
me_cube_009 = bpy.data.meshes.new('Cube.009')
me_cube_009.from_pydata([(-1.0, -1.0, -1.0), (-1.0, -1.0, 1.0), (-1.0, 1.0, -1.0), (-1.0, 1.0, 1.0), (1.0, -1.0, -1.0), (1.0, -1.0, 1.0), (1.0, 1.0, -1.0), (1.0, 1.0, 1.0), (-0.05, -1.55, 0.7167), (-0.05, -1.55, 0.95), (-0.05, -1.05, 0.7167), (-0.05, -1.05, 0.95), (0.05, -1.55, 0.7167), (0.05, -1.55, 0.95), (0.05, -1.05, 0.7167), (0.05, -1.05, 0.95), (0.0, -1.0, 1.0), (0.0, -1.5, 1.0), (0.03252, -1.0, 0.9968), (0.03252, -1.5, 0.9968), (0.06378, -1.0, 0.9873), (0.06378, -1.5, 0.9873), (0.0926, -1.0, 0.9719), (0.0926, -1.5, 0.9719), (0.1179, -1.0, 0.9512), (0.1179, -1.5, 0.9512), (0.1386, -1.0, 0.9259), (0.1386, -1.5, 0.9259), (0.154, -1.0, 0.8971), (0.154, -1.5, 0.8971), (0.1635, -1.0, 0.8658), (0.1635, -1.5, 0.8658), (0.1667, -1.0, 0.8333), (0.1667, -1.5, 0.8333), (0.1635, -1.0, 0.8008), (0.1635, -1.5, 0.8008), (0.154, -1.0, 0.7696), (0.154, -1.5, 0.7696), (0.1386, -1.0, 0.7407), (0.1386, -1.5, 0.7407), (0.1179, -1.0, 0.7155), (0.1179, -1.5, 0.7155), (0.0926, -1.0, 0.6948), (0.0926, -1.5, 0.6948), (0.06378, -1.0, 0.6794), (0.06378, -1.5, 0.6794), (0.03252, -1.0, 0.6699), (0.03252, -1.5, 0.6699), (-1.457e-08, -1.0, 0.6667), (-1.457e-08, -1.5, 0.6667), (-0.03252, -1.0, 0.6699), (-0.03252, -1.5, 0.6699), (-0.06378, -1.0, 0.6794), (-0.06378, -1.5, 0.6794), (-0.0926, -1.0, 0.6948), (-0.0926, -1.5, 0.6948), (-0.1179, -1.0, 0.7155), (-0.1179, -1.5, 0.7155), (-0.1386, -1.0, 0.7407), (-0.1386, -1.5, 0.7407), (-0.154, -1.0, 0.7696), (-0.154, -1.5, 0.7696), (-0.1635, -1.0, 0.8008), (-0.1635, -1.5, 0.8008), (-0.1667, -1.0, 0.8333), (-0.1667, -1.5, 0.8333), (-0.1635, -1.0, 0.8658), (-0.1635, -1.5, 0.8658), (-0.154, -1.0, 0.8971), (-0.154, -1.5, 0.8971), (-0.1386, -1.0, 0.9259), (-0.1386, -1.5, 0.9259), (-0.1179, -1.0, 0.9512), (-0.1179, -1.5, 0.9512), (-0.0926, -1.0, 0.9719), (-0.0926, -1.5, 0.9719), (-0.06378, -1.0, 0.9873), (-0.06378, -1.5, 0.9873), (-0.03252, -1.0, 0.9968), (-0.03252, -1.5, 0.9968)], [], [(0, 1, 3, 2), (2, 3, 7, 6), (6, 7, 5, 4), (4, 5, 1, 0), (2, 6, 4, 0), (7, 3, 1, 5), (8, 9, 11, 10), (10, 11, 15, 14), (14, 15, 13, 12), (12, 13, 9, 8), (10, 14, 12, 8), (15, 11, 9, 13), (16, 17, 19, 18), (18, 19, 21, 20), (20, 21, 23, 22), (22, 23, 25, 24), (24, 25, 27, 26), (26, 27, 29, 28), (28, 29, 31, 30), (30, 31, 33, 32), (32, 33, 35, 34), (34, 35, 37, 36), (36, 37, 39, 38), (38, 39, 41, 40), (40, 41, 43, 42), (42, 43, 45, 44), (44, 45, 47, 46), (46, 47, 49, 48), (48, 49, 51, 50), (50, 51, 53, 52), (52, 53, 55, 54), (54, 55, 57, 56), (56, 57, 59, 58), (58, 59, 61, 60), (60, 61, 63, 62), (62, 63, 65, 64), (64, 65, 67, 66), (66, 67, 69, 68), (68, 69, 71, 70), (70, 71, 73, 72), (72, 73, 75, 74), (74, 75, 77, 76), (19, 17, 79, 77, 75, 73, 71, 69, 67, 65, 63, 61, 59, 57, 55, 53, 51, 49, 47, 45, 43, 41, 39, 37, 35, 33, 31, 29, 27, 25, 23, 21), (76, 77, 79, 78), (78, 79, 17, 16), (16, 18, 20, 22, 24, 26, 28, 30, 32, 34, 36, 38, 40, 42, 44, 46, 48, 50, 52, 54, 56, 58, 60, 62, 64, 66, 68, 70, 72, 74, 76, 78)])
me_cube_009.polygons.foreach_set('material_index', [0, 0, 0, 0, 0, 0, 1, 1, 1, 1, 1, 1, 2, 2, 2, 2, 2, 2, 2, 2, 2, 2, 2, 2, 2, 2, 2, 2, 2, 2, 2, 2, 2, 2, 2, 2, 2, 2, 2, 2, 2, 2, 2, 2, 2, 2])
_uv = me_cube_009.uv_layers.new(name='UVMap')
_uv.uv.foreach_set('vector', [0.375, 0.0, 0.625, 0.0, 0.625, 0.25, 0.375, 0.25, 0.375, 0.25, 0.625, 0.25, 0.625, 0.5, 0.375, 0.5, 0.375, 0.5, 0.625, 0.5, 0.625, 0.75, 0.375, 0.75, 0.375, 0.75, 0.625, 0.75, 0.625, 1.0, 0.375, 1.0, 0.125, 0.5, 0.375, 0.5, 0.375, 0.75, 0.125, 0.75, 0.625, 0.5, 0.875, 0.5, 0.875, 0.75, 0.625, 0.75, 0.375, 0.0, 0.625, 0.0, 0.625, 0.25, 0.375, 0.25, 0.375, 0.25, 0.625, 0.25, 0.625, 0.5, 0.375, 0.5, 0.375, 0.5, 0.625, 0.5, 0.625, 0.75, 0.375, 0.75, 0.375, 0.75, 0.625, 0.75, 0.625, 1.0, 0.375, 1.0, 0.125, 0.5, 0.375, 0.5, 0.375, 0.75, 0.125, 0.75, 0.625, 0.5, 0.875, 0.5, 0.875, 0.75, 0.625, 0.75, 1.0, 0.5, 1.0, 1.0, 0.9688, 1.0, 0.9688, 0.5, 0.9688, 0.5, 0.9688, 1.0, 0.9375, 1.0, 0.9375, 0.5, 0.9375, 0.5, 0.9375, 1.0, 0.9062, 1.0, 0.9062, 0.5, 0.9062, 0.5, 0.9062, 1.0, 0.875, 1.0, 0.875, 0.5, 0.875, 0.5, 0.875, 1.0, 0.8438, 1.0, 0.8438, 0.5, 0.8438, 0.5, 0.8438, 1.0, 0.8125, 1.0, 0.8125, 0.5, 0.8125, 0.5, 0.8125, 1.0, 0.7812, 1.0, 0.7812, 0.5, 0.7812, 0.5, 0.7812, 1.0, 0.75, 1.0, 0.75, 0.5, 0.75, 0.5, 0.75, 1.0, 0.7188, 1.0, 0.7188, 0.5, 0.7188, 0.5, 0.7188, 1.0, 0.6875, 1.0, 0.6875, 0.5, 0.6875, 0.5, 0.6875, 1.0, 0.6562, 1.0, 0.6562, 0.5, 0.6562, 0.5, 0.6562, 1.0, 0.625, 1.0, 0.625, 0.5, 0.625, 0.5, 0.625, 1.0, 0.5938, 1.0, 0.5938, 0.5, 0.5938, 0.5, 0.5938, 1.0, 0.5625, 1.0, 0.5625, 0.5, 0.5625, 0.5, 0.5625, 1.0, 0.5312, 1.0, 0.5312, 0.5, 0.5312, 0.5, 0.5312, 1.0, 0.5, 1.0, 0.5, 0.5, 0.5, 0.5, 0.5, 1.0, 0.4688, 1.0, 0.4688, 0.5, 0.4688, 0.5, 0.4688, 1.0, 0.4375, 1.0, 0.4375, 0.5, 0.4375, 0.5, 0.4375, 1.0, 0.4062, 1.0, 0.4062, 0.5, 0.4062, 0.5, 0.4062, 1.0, 0.375, 1.0, 0.375, 0.5, 0.375, 0.5, 0.375, 1.0, 0.3438, 1.0, 0.3438, 0.5, 0.3438, 0.5, 0.3438, 1.0, 0.3125, 1.0, 0.3125, 0.5, 0.3125, 0.5, 0.3125, 1.0, 0.2812, 1.0, 0.2812, 0.5, 0.2812, 0.5, 0.2812, 1.0, 0.25, 1.0, 0.25, 0.5, 0.25, 0.5, 0.25, 1.0, 0.2188, 1.0, 0.2188, 0.5, 0.2188, 0.5, 0.2188, 1.0, 0.1875, 1.0, 0.1875, 0.5, 0.1875, 0.5, 0.1875, 1.0, 0.1562, 1.0, 0.1562, 0.5, 0.1562, 0.5, 0.1562, 1.0, 0.125, 1.0, 0.125, 0.5, 0.125, 0.5, 0.125, 1.0, 0.09375, 1.0, 0.09375, 0.5, 0.09375, 0.5, 0.09375, 1.0, 0.0625, 1.0, 0.0625, 0.5, 0.2968, 0.4854, 0.25, 0.49, 0.2032, 0.4854, 0.1582, 0.4717, 0.1167, 0.4496, 0.08029, 0.4197, 0.05045, 0.3833, 0.02827, 0.3418, 0.01461, 0.2968, 0.01, 0.25, 0.01461, 0.2032, 0.02827, 0.1582, 0.05045, 0.1167, 0.08029, 0.08029, 0.1167, 0.05045, 0.1582, 0.02827, 0.2032, 0.01461, 0.25, 0.01, 0.2968, 0.01461, 0.3418, 0.02827, 0.3833, 0.05045, 0.4197, 0.08029, 0.4496, 0.1167, 0.4717, 0.1582, 0.4854, 0.2032, 0.49, 0.25, 0.4854, 0.2968, 0.4717, 0.3418, 0.4496, 0.3833, 0.4197, 0.4197, 0.3833, 0.4496, 0.3418, 0.4717, 0.0625, 0.5, 0.0625, 1.0, 0.03125, 1.0, 0.03125, 0.5, 0.03125, 0.5, 0.03125, 1.0, 0.0, 1.0, 0.0, 0.5, 0.75, 0.49, 0.7968, 0.4854, 0.8418, 0.4717, 0.8833, 0.4496, 0.9197, 0.4197, 0.9496, 0.3833, 0.9717, 0.3418, 0.9854, 0.2968, 0.99, 0.25, 0.9854, 0.2032, 0.9717, 0.1582, 0.9496, 0.1167, 0.9197, 0.08029, 0.8833, 0.05045, 0.8418, 0.02827, 0.7968, 0.01461, 0.75, 0.01, 0.7032, 0.01461, 0.6582, 0.02827, 0.6167, 0.05045, 0.5803, 0.08029, 0.5504, 0.1167, 0.5283, 0.1582, 0.5146, 0.2032, 0.51, 0.25, 0.5146, 0.2968, 0.5283, 0.3418, 0.5504, 0.3833, 0.5803, 0.4197, 0.6167, 0.4496, 0.6582, 0.4717, 0.7032, 0.4854])
me_cube_009.materials.append(mat_dark_grey)
me_cube_009.materials.append(mat_darker_grey)
me_cube_009.materials.append(mat_light_grey)
me_cube_009.update()
me_cube_010 = bpy.data.meshes.new('Cube.010')
me_cube_010.from_pydata([(-1.0, -1.0, -1.0), (-1.0, -1.0, 1.0), (-1.0, 1.0, -1.0), (-1.0, 1.0, 1.0), (1.0, -1.0, -1.0), (1.0, -1.0, 1.0), (1.0, 1.0, -1.0), (1.0, 1.0, 1.0)], [], [(0, 1, 3, 2), (2, 3, 7, 6), (6, 7, 5, 4), (4, 5, 1, 0), (2, 6, 4, 0), (7, 3, 1, 5)])
_uv = me_cube_010.uv_layers.new(name='UVMap')
_uv.uv.foreach_set('vector', [0.375, 0.0, 0.625, 0.0, 0.625, 0.25, 0.375, 0.25, 0.375, 0.25, 0.625, 0.25, 0.625, 0.5, 0.375, 0.5, 0.375, 0.5, 0.625, 0.5, 0.625, 0.75, 0.375, 0.75, 0.375, 0.75, 0.625, 0.75, 0.625, 1.0, 0.375, 1.0, 0.125, 0.5, 0.375, 0.5, 0.375, 0.75, 0.125, 0.75, 0.625, 0.5, 0.875, 0.5, 0.875, 0.75, 0.625, 0.75])
me_cube_010.materials.append(mat_dark_grey)
me_cube_010.update()
me_cube_011 = bpy.data.meshes.new('Cube.011')
me_cube_011.from_pydata([(-1.0, -1.0, -1.0), (-1.0, -1.0, 1.0), (-1.0, 1.0, -1.0), (-1.0, 1.0, 1.0), (1.0, -1.0, -1.0), (1.0, -1.0, 1.0), (1.0, 1.0, -1.0), (1.0, 1.0, 1.0), (0.75, 0.75, -3.0), (0.75, 0.75, -1.0), (0.75, 1.0, -3.0), (0.75, 1.0, -1.0), (1.0, 0.75, -3.0), (1.0, 0.75, -1.0), (1.0, 1.0, -3.0), (1.0, 1.0, -1.0), (-1.0, 0.75, -3.0), (-1.0, 0.75, -1.0), (-1.0, 1.0, -3.0), (-1.0, 1.0, -1.0), (-0.75, 0.75, -3.0), (-0.75, 0.75, -1.0), (-0.75, 1.0, -3.0), (-0.75, 1.0, -1.0), (-1.0, -1.0, -3.0), (-1.0, -1.0, -1.0), (-1.0, -0.75, -3.0), (-1.0, -0.75, -1.0), (-0.75, -1.0, -3.0), (-0.75, -1.0, -1.0), (-0.75, -0.75, -3.0), (-0.75, -0.75, -1.0), (0.75, -1.0, -3.0), (0.75, -1.0, -1.0), (0.75, -0.75, -3.0), (0.75, -0.75, -1.0), (1.0, -1.0, -3.0), (1.0, -1.0, -1.0), (1.0, -0.75, -3.0), (1.0, -0.75, -1.0)], [], [(0, 1, 3, 2), (2, 3, 7, 6), (6, 7, 5, 4), (4, 5, 1, 0), (2, 6, 4, 0), (7, 3, 1, 5), (8, 9, 11, 10), (10, 11, 15, 14), (14, 15, 13, 12), (12, 13, 9, 8), (10, 14, 12, 8), (15, 11, 9, 13), (16, 17, 19, 18), (18, 19, 23, 22), (22, 23, 21, 20), (20, 21, 17, 16), (18, 22, 20, 16), (23, 19, 17, 21), (24, 25, 27, 26), (26, 27, 31, 30), (30, 31, 29, 28), (28, 29, 25, 24), (26, 30, 28, 24), (31, 27, 25, 29), (32, 33, 35, 34), (34, 35, 39, 38), (38, 39, 37, 36), (36, 37, 33, 32), (34, 38, 36, 32), (39, 35, 33, 37)])
_uv = me_cube_011.uv_layers.new(name='UVMap')
_uv.uv.foreach_set('vector', [0.375, 0.0, 0.625, 0.0, 0.625, 0.25, 0.375, 0.25, 0.375, 0.25, 0.625, 0.25, 0.625, 0.5, 0.375, 0.5, 0.375, 0.5, 0.625, 0.5, 0.625, 0.75, 0.375, 0.75, 0.375, 0.75, 0.625, 0.75, 0.625, 1.0, 0.375, 1.0, 0.125, 0.5, 0.375, 0.5, 0.375, 0.75, 0.125, 0.75, 0.625, 0.5, 0.875, 0.5, 0.875, 0.75, 0.625, 0.75, 0.375, 0.0, 0.625, 0.0, 0.625, 0.25, 0.375, 0.25, 0.375, 0.25, 0.625, 0.25, 0.625, 0.5, 0.375, 0.5, 0.375, 0.5, 0.625, 0.5, 0.625, 0.75, 0.375, 0.75, 0.375, 0.75, 0.625, 0.75, 0.625, 1.0, 0.375, 1.0, 0.125, 0.5, 0.375, 0.5, 0.375, 0.75, 0.125, 0.75, 0.625, 0.5, 0.875, 0.5, 0.875, 0.75, 0.625, 0.75, 0.375, 0.0, 0.625, 0.0, 0.625, 0.25, 0.375, 0.25, 0.375, 0.25, 0.625, 0.25, 0.625, 0.5, 0.375, 0.5, 0.375, 0.5, 0.625, 0.5, 0.625, 0.75, 0.375, 0.75, 0.375, 0.75, 0.625, 0.75, 0.625, 1.0, 0.375, 1.0, 0.125, 0.5, 0.375, 0.5, 0.375, 0.75, 0.125, 0.75, 0.625, 0.5, 0.875, 0.5, 0.875, 0.75, 0.625, 0.75, 0.375, 0.0, 0.625, 0.0, 0.625, 0.25, 0.375, 0.25, 0.375, 0.25, 0.625, 0.25, 0.625, 0.5, 0.375, 0.5, 0.375, 0.5, 0.625, 0.5, 0.625, 0.75, 0.375, 0.75, 0.375, 0.75, 0.625, 0.75, 0.625, 1.0, 0.375, 1.0, 0.125, 0.5, 0.375, 0.5, 0.375, 0.75, 0.125, 0.75, 0.625, 0.5, 0.875, 0.5, 0.875, 0.75, 0.625, 0.75, 0.375, 0.0, 0.625, 0.0, 0.625, 0.25, 0.375, 0.25, 0.375, 0.25, 0.625, 0.25, 0.625, 0.5, 0.375, 0.5, 0.375, 0.5, 0.625, 0.5, 0.625, 0.75, 0.375, 0.75, 0.375, 0.75, 0.625, 0.75, 0.625, 1.0, 0.375, 1.0, 0.125, 0.5, 0.375, 0.5, 0.375, 0.75, 0.125, 0.75, 0.625, 0.5, 0.875, 0.5, 0.875, 0.75, 0.625, 0.75])
me_cube_011.materials.append(mat_dark_grey)
me_cube_011.update()
me_cube_012 = bpy.data.meshes.new('Cube.012')
me_cube_012.from_pydata([(-1.0, -1.0, -1.0), (-1.0, -1.0, 1.0), (-1.0, 1.0, -1.0), (-1.0, 1.0, 1.0), (1.0, -1.0, -1.0), (1.0, -1.0, 1.0), (1.0, 1.0, -1.0), (1.0, 1.0, 1.0)], [], [(0, 1, 3, 2), (2, 3, 7, 6), (6, 7, 5, 4), (4, 5, 1, 0), (2, 6, 4, 0), (7, 3, 1, 5)])
_uv = me_cube_012.uv_layers.new(name='UVMap')
_uv.uv.foreach_set('vector', [0.375, 0.0, 0.625, 0.0, 0.625, 0.25, 0.375, 0.25, 0.375, 0.25, 0.625, 0.25, 0.625, 0.5, 0.375, 0.5, 0.375, 0.5, 0.625, 0.5, 0.625, 0.75, 0.375, 0.75, 0.375, 0.75, 0.625, 0.75, 0.625, 1.0, 0.375, 1.0, 0.125, 0.5, 0.375, 0.5, 0.375, 0.75, 0.125, 0.75, 0.625, 0.5, 0.875, 0.5, 0.875, 0.75, 0.625, 0.75])
me_cube_012.materials.append(mat_dark_grey)
me_cube_012.update()
me_cube_017 = bpy.data.meshes.new('Cube.017')
me_cube_017.from_pydata([(-1.0, -1.0, -1.0), (-1.0, -1.0, 1.0), (-1.0, 1.0, -1.0), (-1.0, 1.0, 1.0), (1.0, -1.0, -1.0), (1.0, -1.0, 1.0), (1.0, 1.0, -1.0), (1.0, 1.0, 1.0), (0.75, 0.75, -3.0), (0.75, 0.75, -1.0), (0.75, 1.0, -3.0), (0.75, 1.0, -1.0), (1.0, 0.75, -3.0), (1.0, 0.75, -1.0), (1.0, 1.0, -3.0), (1.0, 1.0, -1.0), (-1.0, 0.75, -3.0), (-1.0, 0.75, -1.0), (-1.0, 1.0, -3.0), (-1.0, 1.0, -1.0), (-0.75, 0.75, -3.0), (-0.75, 0.75, -1.0), (-0.75, 1.0, -3.0), (-0.75, 1.0, -1.0), (-1.0, -1.0, -3.0), (-1.0, -1.0, -1.0), (-1.0, -0.75, -3.0), (-1.0, -0.75, -1.0), (-0.75, -1.0, -3.0), (-0.75, -1.0, -1.0), (-0.75, -0.75, -3.0), (-0.75, -0.75, -1.0), (0.75, -1.0, -3.0), (0.75, -1.0, -1.0), (0.75, -0.75, -3.0), (0.75, -0.75, -1.0), (1.0, -1.0, -3.0), (1.0, -1.0, -1.0), (1.0, -0.75, -3.0), (1.0, -0.75, -1.0), (0.75, -1.0, 1.0), (0.75, -1.0, 13.0), (0.75, 1.0, 1.0), (0.75, 1.0, 13.0), (1.0, -1.0, 1.0), (1.0, -1.0, 13.0), (1.0, 1.0, 1.0), (1.0, 1.0, 13.0), (-1.0, -1.0, 1.0), (-1.0, -1.0, 13.0), (-1.0, 1.0, 1.0), (-1.0, 1.0, 13.0), (-0.75, -1.0, 1.0), (-0.75, -1.0, 13.0), (-0.75, 1.0, 1.0), (-0.75, 1.0, 13.0), (-0.75, 0.75, 1.0), (-0.75, 0.75, 13.0), (-0.75, 1.0, 1.0), (-0.75, 1.0, 13.0), (0.75, 0.75, 1.0), (0.75, 0.75, 13.0), (0.75, 1.0, 1.0), (0.75, 1.0, 13.0), (-1.0, -1.0, 13.0), (-1.0, -1.0, 15.0), (-1.0, 1.0, 13.0), (-1.0, 1.0, 15.0), (1.0, -1.0, 13.0), (1.0, -1.0, 15.0), (1.0, 1.0, 13.0), (1.0, 1.0, 15.0)], [], [(0, 1, 3, 2), (2, 3, 7, 6), (6, 7, 5, 4), (4, 5, 1, 0), (2, 6, 4, 0), (7, 3, 1, 5), (8, 9, 11, 10), (10, 11, 15, 14), (14, 15, 13, 12), (12, 13, 9, 8), (10, 14, 12, 8), (15, 11, 9, 13), (16, 17, 19, 18), (18, 19, 23, 22), (22, 23, 21, 20), (20, 21, 17, 16), (18, 22, 20, 16), (23, 19, 17, 21), (24, 25, 27, 26), (26, 27, 31, 30), (30, 31, 29, 28), (28, 29, 25, 24), (26, 30, 28, 24), (31, 27, 25, 29), (32, 33, 35, 34), (34, 35, 39, 38), (38, 39, 37, 36), (36, 37, 33, 32), (34, 38, 36, 32), (39, 35, 33, 37), (40, 41, 43, 42), (42, 43, 47, 46), (46, 47, 45, 44), (44, 45, 41, 40), (42, 46, 44, 40), (47, 43, 41, 45), (48, 49, 51, 50), (50, 51, 55, 54), (54, 55, 53, 52), (52, 53, 49, 48), (50, 54, 52, 48), (55, 51, 49, 53), (56, 57, 59, 58), (58, 59, 63, 62), (62, 63, 61, 60), (60, 61, 57, 56), (58, 62, 60, 56), (63, 59, 57, 61), (64, 65, 67, 66), (66, 67, 71, 70), (70, 71, 69, 68), (68, 69, 65, 64), (66, 70, 68, 64), (71, 67, 65, 69)])
_uv = me_cube_017.uv_layers.new(name='UVMap')
_uv.uv.foreach_set('vector', [0.375, 0.0, 0.625, 0.0, 0.625, 0.25, 0.375, 0.25, 0.375, 0.25, 0.625, 0.25, 0.625, 0.5, 0.375, 0.5, 0.375, 0.5, 0.625, 0.5, 0.625, 0.75, 0.375, 0.75, 0.375, 0.75, 0.625, 0.75, 0.625, 1.0, 0.375, 1.0, 0.125, 0.5, 0.375, 0.5, 0.375, 0.75, 0.125, 0.75, 0.625, 0.5, 0.875, 0.5, 0.875, 0.75, 0.625, 0.75, 0.375, 0.0, 0.625, 0.0, 0.625, 0.25, 0.375, 0.25, 0.375, 0.25, 0.625, 0.25, 0.625, 0.5, 0.375, 0.5, 0.375, 0.5, 0.625, 0.5, 0.625, 0.75, 0.375, 0.75, 0.375, 0.75, 0.625, 0.75, 0.625, 1.0, 0.375, 1.0, 0.125, 0.5, 0.375, 0.5, 0.375, 0.75, 0.125, 0.75, 0.625, 0.5, 0.875, 0.5, 0.875, 0.75, 0.625, 0.75, 0.375, 0.0, 0.625, 0.0, 0.625, 0.25, 0.375, 0.25, 0.375, 0.25, 0.625, 0.25, 0.625, 0.5, 0.375, 0.5, 0.375, 0.5, 0.625, 0.5, 0.625, 0.75, 0.375, 0.75, 0.375, 0.75, 0.625, 0.75, 0.625, 1.0, 0.375, 1.0, 0.125, 0.5, 0.375, 0.5, 0.375, 0.75, 0.125, 0.75, 0.625, 0.5, 0.875, 0.5, 0.875, 0.75, 0.625, 0.75, 0.375, 0.0, 0.625, 0.0, 0.625, 0.25, 0.375, 0.25, 0.375, 0.25, 0.625, 0.25, 0.625, 0.5, 0.375, 0.5, 0.375, 0.5, 0.625, 0.5, 0.625, 0.75, 0.375, 0.75, 0.375, 0.75, 0.625, 0.75, 0.625, 1.0, 0.375, 1.0, 0.125, 0.5, 0.375, 0.5, 0.375, 0.75, 0.125, 0.75, 0.625, 0.5, 0.875, 0.5, 0.875, 0.75, 0.625, 0.75, 0.375, 0.0, 0.625, 0.0, 0.625, 0.25, 0.375, 0.25, 0.375, 0.25, 0.625, 0.25, 0.625, 0.5, 0.375, 0.5, 0.375, 0.5, 0.625, 0.5, 0.625, 0.75, 0.375, 0.75, 0.375, 0.75, 0.625, 0.75, 0.625, 1.0, 0.375, 1.0, 0.125, 0.5, 0.375, 0.5, 0.375, 0.75, 0.125, 0.75, 0.625, 0.5, 0.875, 0.5, 0.875, 0.75, 0.625, 0.75, 0.375, 0.0, 0.625, 0.0, 0.625, 0.25, 0.375, 0.25, 0.375, 0.25, 0.625, 0.25, 0.625, 0.5, 0.375, 0.5, 0.375, 0.5, 0.625, 0.5, 0.625, 0.75, 0.375, 0.75, 0.375, 0.75, 0.625, 0.75, 0.625, 1.0, 0.375, 1.0, 0.125, 0.5, 0.375, 0.5, 0.375, 0.75, 0.125, 0.75, 0.625, 0.5, 0.875, 0.5, 0.875, 0.75, 0.625, 0.75, 0.375, 0.0, 0.625, 0.0, 0.625, 0.25, 0.375, 0.25, 0.375, 0.25, 0.625, 0.25, 0.625, 0.5, 0.375, 0.5, 0.375, 0.5, 0.625, 0.5, 0.625, 0.75, 0.375, 0.75, 0.375, 0.75, 0.625, 0.75, 0.625, 1.0, 0.375, 1.0, 0.125, 0.5, 0.375, 0.5, 0.375, 0.75, 0.125, 0.75, 0.625, 0.5, 0.875, 0.5, 0.875, 0.75, 0.625, 0.75, 0.375, 0.0, 0.625, 0.0, 0.625, 0.25, 0.375, 0.25, 0.375, 0.25, 0.625, 0.25, 0.625, 0.5, 0.375, 0.5, 0.375, 0.5, 0.625, 0.5, 0.625, 0.75, 0.375, 0.75, 0.375, 0.75, 0.625, 0.75, 0.625, 1.0, 0.375, 1.0, 0.125, 0.5, 0.375, 0.5, 0.375, 0.75, 0.125, 0.75, 0.625, 0.5, 0.875, 0.5, 0.875, 0.75, 0.625, 0.75, 0.375, 0.0, 0.625, 0.0, 0.625, 0.25, 0.375, 0.25, 0.375, 0.25, 0.625, 0.25, 0.625, 0.5, 0.375, 0.5, 0.375, 0.5, 0.625, 0.5, 0.625, 0.75, 0.375, 0.75, 0.375, 0.75, 0.625, 0.75, 0.625, 1.0, 0.375, 1.0, 0.125, 0.5, 0.375, 0.5, 0.375, 0.75, 0.125, 0.75, 0.625, 0.5, 0.875, 0.5, 0.875, 0.75, 0.625, 0.75])
me_cube_017.materials.append(mat_dark_grey)
me_cube_017.update()

# ---- objects
ob_key = bpy.data.objects.new('Key', me_cube_001)
ob_safeside = bpy.data.objects.new('SafeSide', me_cube_002)
ob_safecrank = bpy.data.objects.new('SafeCrank', me_cylinder_003)
ob_safeside_001 = bpy.data.objects.new('SafeSide.001', me_cube_008)
ob_safefront = bpy.data.objects.new('SafeFront', me_cube_009)
ob_safeback = bpy.data.objects.new('SafeBack', me_cube_010)
ob_safebottom = bpy.data.objects.new('SafeBottom', me_cube_011)
ob_safetop = bpy.data.objects.new('SafeTop', me_cube_012)
ob_safe = bpy.data.objects.new('Safe', me_cube_017)

# ---- transforms, parenting, visibility, modifiers, constraints
ob_key.location = (-2.0, 0.0, 1.0)
ob_key.scale = (0.4, 0.05, 0.1)
ob_safeside.location = (0.7, 0.0, 1.0)
ob_safeside.scale = (0.1, 0.8, 0.6)
ob_safecrank.location = (0.0, -0.9, 0.9)
ob_safecrank.rotation_euler = (1.571, -0.0, 0.0)
ob_safecrank.scale = (0.1, 0.1, 0.1)
ob_safeside_001.location = (-0.7, 0.0, 1.0)
ob_safeside_001.scale = (0.1, 0.8, 0.6)
ob_safefront.location = (0.0, -0.7, 1.0)
ob_safefront.scale = (0.6, 0.1, 0.6)
ob_safeback.location = (0.0, 0.7, 1.0)
ob_safeback.scale = (0.6, 0.1, 0.6)
ob_safebottom.location = (0.0, 0.0, 0.3)
ob_safebottom.scale = (0.8, 0.8, 0.1)
ob_safetop.location = (0.0, 0.0, 1.7)
ob_safetop.scale = (0.8, 0.8, 0.1)
ob_safe.location = (3.0, 0.0, 0.3)
ob_safe.scale = (0.8, 0.8, 0.1)

# ---- collection membership
col_collection.objects.link(ob_key)
col_collection.objects.link(ob_safeside)
col_collection.objects.link(ob_safecrank)
col_collection.objects.link(ob_safeside_001)
col_collection.objects.link(ob_safefront)
col_collection.objects.link(ob_safeback)
col_collection.objects.link(ob_safebottom)
col_collection.objects.link(ob_safetop)
col_collection.objects.link(ob_safe)

# ---- scene / render settings (as saved in the file)
scene.frame_start = 1; scene.frame_end = 250; scene.frame_set(1)
scene.render.engine = 'BLENDER_EEVEE_NEXT'
scene.cycles.sampling_pattern = 'TABULATED_SOBOL'
scene.cycles.use_light_tree = False
scene.view_settings.view_transform = 'Filmic'
bpy.context.view_layer.update()

# ---- added for rendering (the .blend has no active camera and no usable light): camera, sun
cam_auto = bpy.data.cameras.new('AutoCamera')
cam_auto.lens = 50.0
cam_auto.sensor_width = 36.0
cam_auto.clip_end = 1000.0
ob_auto_camera = bpy.data.objects.new('AutoCamera', cam_auto)
scene.collection.objects.link(ob_auto_camera)
ob_auto_camera.location = (7.01896, -7.87977, 6.08652)
ob_auto_camera.rotation_euler = (1.09748, -7.21219e-08, 0.694738)
scene.camera = ob_auto_camera
light_auto_sun = bpy.data.lights.new('AutoSun', 'SUN')
light_auto_sun.energy = 3.0
light_auto_sun.angle = 0.0523599
ob_auto_sun = bpy.data.objects.new('AutoSun', light_auto_sun)
scene.collection.objects.link(ob_auto_sun)
ob_auto_sun.rotation_euler = (0.872665, 0.174533, 0.523599)
bpy.context.view_layer.update()
